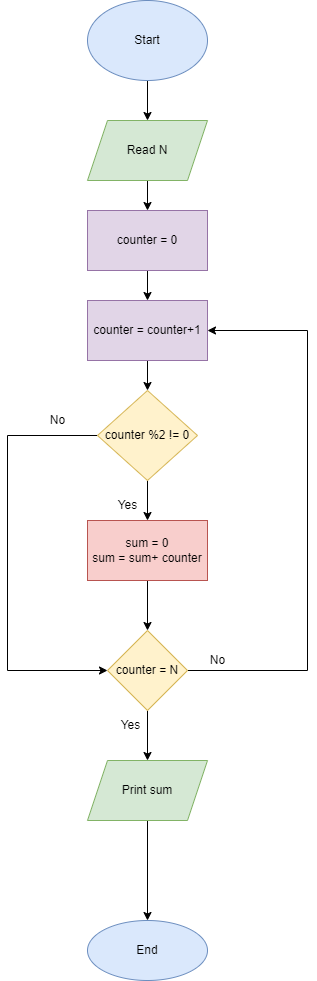

The diagram above was exported from draw.io. Its source (the exported page's mxGraphModel, read from the mxfile embedded in the PNG):
<mxGraphModel dx="1085" dy="563" grid="1" gridSize="10" guides="1" tooltips="1" connect="1" arrows="1" fold="1" page="1" pageScale="1" pageWidth="827" pageHeight="1169" math="0" shadow="0">
  <root>
    <mxCell id="0" />
    <mxCell id="1" parent="0" />
    <mxCell id="h3HAm8HwnD0EK2-dK1jK-3" value="" style="edgeStyle=orthogonalEdgeStyle;rounded=0;orthogonalLoop=1;jettySize=auto;html=1;" edge="1" parent="1" source="h3HAm8HwnD0EK2-dK1jK-1" target="h3HAm8HwnD0EK2-dK1jK-2">
      <mxGeometry relative="1" as="geometry" />
    </mxCell>
    <mxCell id="h3HAm8HwnD0EK2-dK1jK-1" value="Start" style="ellipse;whiteSpace=wrap;html=1;fillColor=#dae8fc;strokeColor=#6c8ebf;" vertex="1" parent="1">
      <mxGeometry x="350" y="30" width="120" height="80" as="geometry" />
    </mxCell>
    <mxCell id="h3HAm8HwnD0EK2-dK1jK-5" value="" style="edgeStyle=orthogonalEdgeStyle;rounded=0;orthogonalLoop=1;jettySize=auto;html=1;" edge="1" parent="1" source="h3HAm8HwnD0EK2-dK1jK-2" target="h3HAm8HwnD0EK2-dK1jK-4">
      <mxGeometry relative="1" as="geometry" />
    </mxCell>
    <mxCell id="h3HAm8HwnD0EK2-dK1jK-2" value="Read N" style="shape=parallelogram;perimeter=parallelogramPerimeter;whiteSpace=wrap;html=1;fixedSize=1;fillColor=#d5e8d4;strokeColor=#82b366;" vertex="1" parent="1">
      <mxGeometry x="350" y="150" width="120" height="60" as="geometry" />
    </mxCell>
    <mxCell id="h3HAm8HwnD0EK2-dK1jK-7" value="" style="edgeStyle=orthogonalEdgeStyle;rounded=0;orthogonalLoop=1;jettySize=auto;html=1;" edge="1" parent="1" source="h3HAm8HwnD0EK2-dK1jK-4" target="h3HAm8HwnD0EK2-dK1jK-6">
      <mxGeometry relative="1" as="geometry" />
    </mxCell>
    <mxCell id="h3HAm8HwnD0EK2-dK1jK-4" value="counter = 0" style="rounded=0;whiteSpace=wrap;html=1;fillColor=#e1d5e7;strokeColor=#9673a6;" vertex="1" parent="1">
      <mxGeometry x="350" y="240" width="120" height="60" as="geometry" />
    </mxCell>
    <mxCell id="h3HAm8HwnD0EK2-dK1jK-9" value="" style="edgeStyle=orthogonalEdgeStyle;rounded=0;orthogonalLoop=1;jettySize=auto;html=1;" edge="1" parent="1" source="h3HAm8HwnD0EK2-dK1jK-6" target="h3HAm8HwnD0EK2-dK1jK-8">
      <mxGeometry relative="1" as="geometry" />
    </mxCell>
    <mxCell id="h3HAm8HwnD0EK2-dK1jK-6" value="counter = counter+1" style="whiteSpace=wrap;html=1;rounded=0;fillColor=#e1d5e7;strokeColor=#9673a6;" vertex="1" parent="1">
      <mxGeometry x="350" y="330" width="120" height="60" as="geometry" />
    </mxCell>
    <mxCell id="h3HAm8HwnD0EK2-dK1jK-13" value="" style="edgeStyle=orthogonalEdgeStyle;rounded=0;orthogonalLoop=1;jettySize=auto;html=1;" edge="1" parent="1" source="h3HAm8HwnD0EK2-dK1jK-8" target="h3HAm8HwnD0EK2-dK1jK-12">
      <mxGeometry relative="1" as="geometry" />
    </mxCell>
    <mxCell id="h3HAm8HwnD0EK2-dK1jK-26" style="edgeStyle=orthogonalEdgeStyle;rounded=0;orthogonalLoop=1;jettySize=auto;html=1;entryX=0;entryY=0.5;entryDx=0;entryDy=0;" edge="1" parent="1" source="h3HAm8HwnD0EK2-dK1jK-8" target="h3HAm8HwnD0EK2-dK1jK-14">
      <mxGeometry relative="1" as="geometry">
        <mxPoint x="170" y="710" as="targetPoint" />
        <Array as="points">
          <mxPoint x="270" y="465" />
          <mxPoint x="270" y="700" />
        </Array>
      </mxGeometry>
    </mxCell>
    <mxCell id="h3HAm8HwnD0EK2-dK1jK-8" value="counter %2 != 0" style="rhombus;whiteSpace=wrap;html=1;rounded=0;fillColor=#fff2cc;strokeColor=#d6b656;" vertex="1" parent="1">
      <mxGeometry x="360" y="420" width="100" height="90" as="geometry" />
    </mxCell>
    <mxCell id="h3HAm8HwnD0EK2-dK1jK-15" value="" style="edgeStyle=orthogonalEdgeStyle;rounded=0;orthogonalLoop=1;jettySize=auto;html=1;" edge="1" parent="1" source="h3HAm8HwnD0EK2-dK1jK-12" target="h3HAm8HwnD0EK2-dK1jK-14">
      <mxGeometry relative="1" as="geometry" />
    </mxCell>
    <mxCell id="h3HAm8HwnD0EK2-dK1jK-12" value="sum = 0&lt;br&gt;sum = sum+ counter" style="rounded=0;whiteSpace=wrap;html=1;fillColor=#f8cecc;strokeColor=#b85450;" vertex="1" parent="1">
      <mxGeometry x="350" y="550" width="120" height="60" as="geometry" />
    </mxCell>
    <mxCell id="h3HAm8HwnD0EK2-dK1jK-17" value="" style="edgeStyle=orthogonalEdgeStyle;rounded=0;orthogonalLoop=1;jettySize=auto;html=1;" edge="1" parent="1" source="h3HAm8HwnD0EK2-dK1jK-14" target="h3HAm8HwnD0EK2-dK1jK-18">
      <mxGeometry relative="1" as="geometry">
        <mxPoint x="410" y="980" as="targetPoint" />
      </mxGeometry>
    </mxCell>
    <mxCell id="h3HAm8HwnD0EK2-dK1jK-22" style="edgeStyle=orthogonalEdgeStyle;rounded=0;orthogonalLoop=1;jettySize=auto;html=1;exitX=1;exitY=0.5;exitDx=0;exitDy=0;entryX=1;entryY=0.5;entryDx=0;entryDy=0;" edge="1" parent="1" source="h3HAm8HwnD0EK2-dK1jK-14" target="h3HAm8HwnD0EK2-dK1jK-6">
      <mxGeometry relative="1" as="geometry">
        <mxPoint x="610" y="450" as="targetPoint" />
        <Array as="points">
          <mxPoint x="570" y="700" />
          <mxPoint x="570" y="360" />
        </Array>
      </mxGeometry>
    </mxCell>
    <mxCell id="h3HAm8HwnD0EK2-dK1jK-14" value="counter = N" style="rhombus;whiteSpace=wrap;html=1;rounded=0;fillColor=#fff2cc;strokeColor=#d6b656;" vertex="1" parent="1">
      <mxGeometry x="370" y="660" width="80" height="80" as="geometry" />
    </mxCell>
    <mxCell id="h3HAm8HwnD0EK2-dK1jK-20" value="" style="edgeStyle=orthogonalEdgeStyle;rounded=0;orthogonalLoop=1;jettySize=auto;html=1;" edge="1" parent="1" source="h3HAm8HwnD0EK2-dK1jK-18" target="h3HAm8HwnD0EK2-dK1jK-19">
      <mxGeometry relative="1" as="geometry" />
    </mxCell>
    <mxCell id="h3HAm8HwnD0EK2-dK1jK-18" value="Print sum" style="shape=parallelogram;perimeter=parallelogramPerimeter;whiteSpace=wrap;html=1;fixedSize=1;fillColor=#d5e8d4;strokeColor=#82b366;" vertex="1" parent="1">
      <mxGeometry x="350" y="790" width="120" height="60" as="geometry" />
    </mxCell>
    <mxCell id="h3HAm8HwnD0EK2-dK1jK-19" value="End" style="ellipse;whiteSpace=wrap;html=1;fillColor=#dae8fc;strokeColor=#6c8ebf;" vertex="1" parent="1">
      <mxGeometry x="350" y="950" width="120" height="60" as="geometry" />
    </mxCell>
    <mxCell id="h3HAm8HwnD0EK2-dK1jK-21" value="Yes" style="text;html=1;align=center;verticalAlign=middle;resizable=0;points=[];autosize=1;strokeColor=none;fillColor=none;" vertex="1" parent="1">
      <mxGeometry x="373" y="740" width="40" height="30" as="geometry" />
    </mxCell>
    <mxCell id="h3HAm8HwnD0EK2-dK1jK-23" value="No" style="text;html=1;align=center;verticalAlign=middle;resizable=0;points=[];autosize=1;strokeColor=none;fillColor=none;" vertex="1" parent="1">
      <mxGeometry x="460" y="675" width="40" height="30" as="geometry" />
    </mxCell>
    <mxCell id="h3HAm8HwnD0EK2-dK1jK-27" value="Yes" style="text;html=1;align=center;verticalAlign=middle;resizable=0;points=[];autosize=1;strokeColor=none;fillColor=none;" vertex="1" parent="1">
      <mxGeometry x="370" y="520" width="40" height="30" as="geometry" />
    </mxCell>
    <mxCell id="h3HAm8HwnD0EK2-dK1jK-28" value="No" style="text;html=1;align=center;verticalAlign=middle;resizable=0;points=[];autosize=1;strokeColor=none;fillColor=none;" vertex="1" parent="1">
      <mxGeometry x="300" y="435" width="40" height="30" as="geometry" />
    </mxCell>
  </root>
</mxGraphModel>